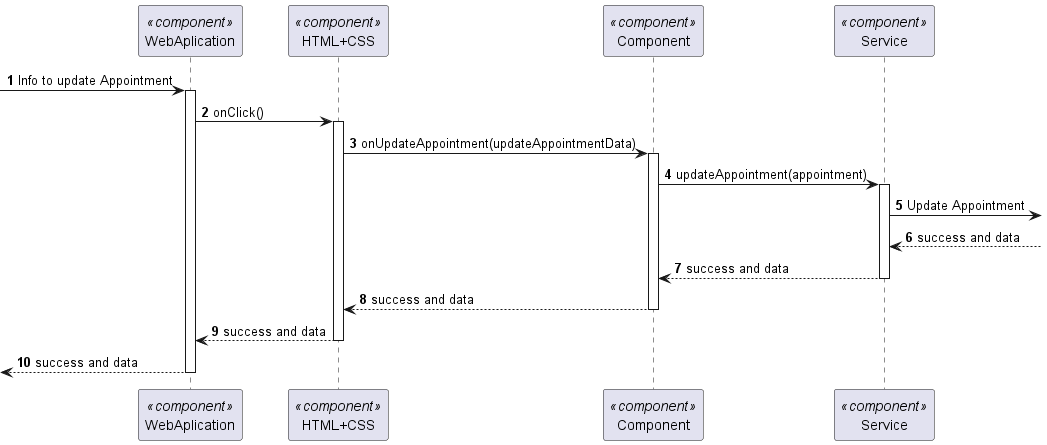

The diagram above was rendered by PlantUML. Its source (embedded in the PNG):
@startuml 6.2.6
skinparam packageStyle rectangle
skinparam shadowing false

autonumber

participant "WebAplication" as FE <<component>>
participant "HTML+CSS" as HT <<component>>
participant "Component" as CM <<component>>
participant "Service" as SERV <<component>>





-> FE : Info to update Appointment
activate FE

FE -> HT : onClick()
activate HT

HT -> CM : onUpdateAppointment(updateAppointmentData)
activate CM

CM -> SERV : updateAppointment(appointment)
activate SERV

SERV -> : Update Appointment

 SERV <--: success and data


 SERV--> CM : success and data

deactivate  SERV

 CM --> HT : success and data
  deactivate CM
 HT --> FE : success and data

deactivate HT


<-- FE   : success and data
deactivate FE

@enduml